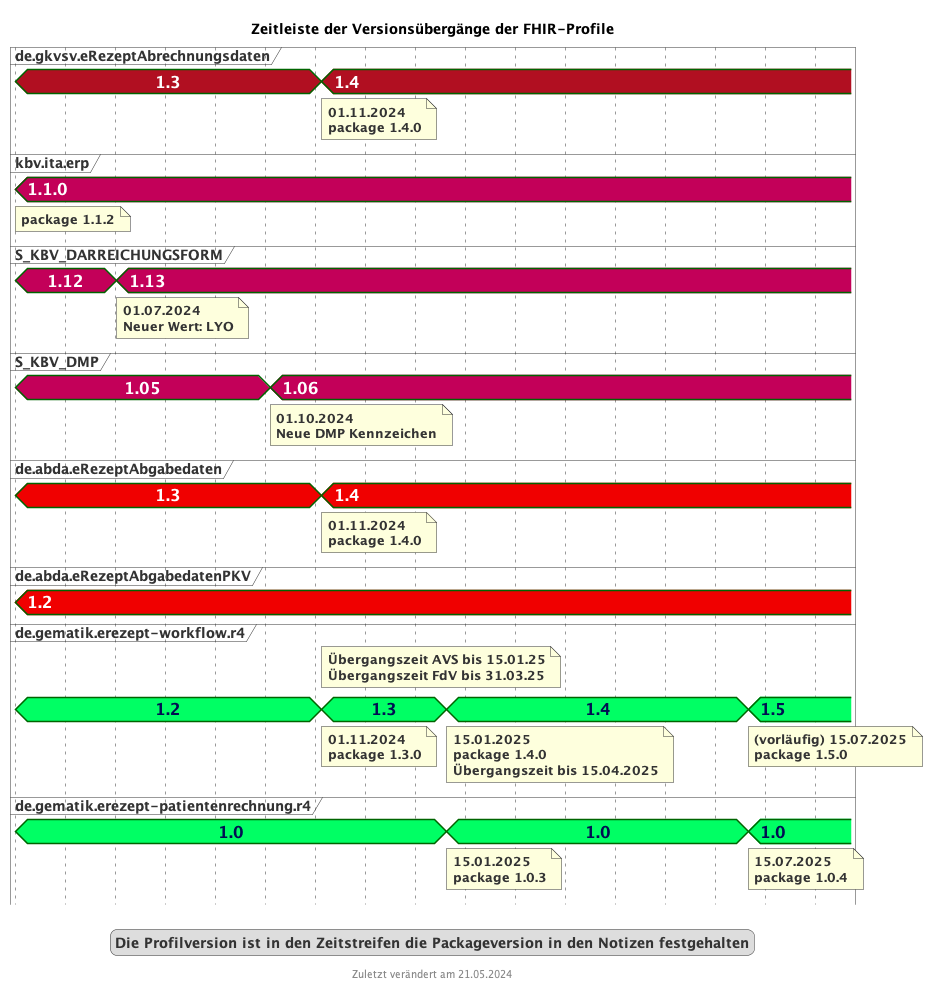

The diagram above was rendered by PlantUML. Its source (embedded in the PNG):
@startuml fhir_version_timeline
<style>
timingDiagram {
  .kbvcolor {
    FontColor #ffffff
    Fontsize 16
    FontStyle bold
    Backgroundcolor #c30059
  }
  .gematikcolor {
    FontColor #000e52
    Fontsize 16
    FontStyle bold
    Backgroundcolor #00ff64
  }
  .davcolor {
    FontColor #ffffff
    Fontsize 16
    FontStyle bold
    BackgroundColor #f00000
  }
  .gkvcolor {
    FontColor #ffffff
    Fontsize 16
    FontStyle bold
    BackgroundColor #b10f21
  }
}
</style>
title Zeitleiste der Versionsübergänge der FHIR-Profile
footer Zuletzt verändert am 21.05.2024


concise "de.gkvsv.eRezeptAbrechnungsdaten" as GKV <<gkvcolor>>
concise "kbv.ita.erp" as KBV <<kbvcolor>>
concise "S_KBV_DARREICHUNGSFORM" as DF <<kbvcolor>>
concise "S_KBV_DMP" as DMP <<kbvcolor>>
concise "de.abda.eRezeptAbgabedaten" as DAV <<davcolor>>
concise "de.abda.eRezeptAbgabedatenPKV" as PKV <<davcolor>>
concise "de.gematik.erezept-workflow.r4" as gematik <<gematikcolor>>
concise "de.gematik.erezept-patientenrechnung.r4" as gematikpkv <<gematikcolor>>


scale 2592000 as 50 pixels
hide time-axis

@2024/05/01
GKV is 1.3
KBV is 1.1.0
note bottom of KBV : package 1.1.2
DF is 1.12
DMP is 1.05
DAV is 1.3
gematik is 1.2
gematikpkv is 1.0
PKV is 1.2

@2024/07/01
DF is 1.13
note bottom of DF : 01.07.2024\nNeuer Wert: LYO

@2024/10/01
DMP is 1.06
note bottom of DMP : 01.10.2024\nNeue DMP Kennzeichen

@2024/11/01
GKV is 1.4
note bottom of GKV : 01.11.2024\npackage 1.4.0
DAV is 1.4
note bottom of DAV : 01.11.2024\npackage 1.4.0
gematik is 1.3
note top of gematik: Übergangszeit AVS bis 15.01.25\nÜbergangszeit FdV bis 31.03.25
note bottom of gematik : 01.11.2024\npackage 1.3.0

@2025/01/15
gematik is 1.4
note bottom of gematik : 15.01.2025\npackage 1.4.0\nÜbergangszeit bis 15.04.2025
gematikpkv is 1.0
note bottom of gematikpkv : 15.01.2025\npackage 1.0.3


@2025/07/15
gematik is 1.5
note bottom of gematik : (vorläufig) 15.07.2025\npackage 1.5.0
gematikpkv is 1.0
note bottom of gematikpkv : 15.07.2025\npackage 1.0.4

@2025/08/15

legend
Die Profilversion ist in den Zeitstreifen die Packageversion in den Notizen festgehalten
end legend

@enduml